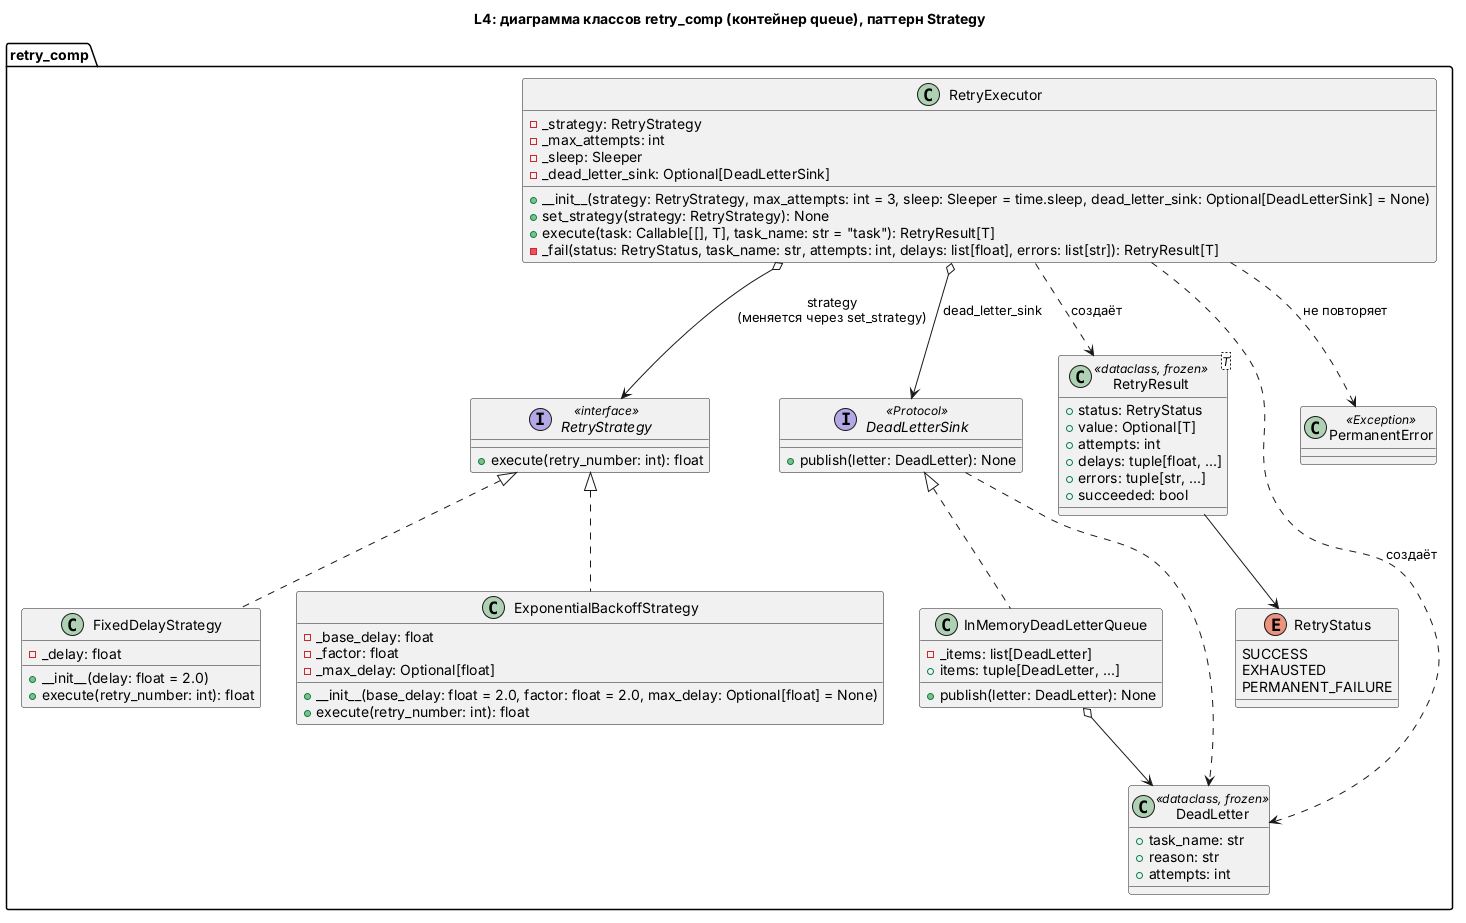

The diagram above was rendered by PlantUML. Its source (embedded in the PNG):
@startuml retry-classes
title L4: диаграмма классов retry_comp (контейнер queue), паттерн Strategy

package "retry_comp" {

    interface RetryStrategy <<interface>> {
        +execute(retry_number: int): float
    }

    class FixedDelayStrategy {
        -_delay: float
        +__init__(delay: float = 2.0)
        +execute(retry_number: int): float
    }

    class ExponentialBackoffStrategy {
        -_base_delay: float
        -_factor: float
        -_max_delay: Optional[float]
        +__init__(base_delay: float = 2.0, factor: float = 2.0, max_delay: Optional[float] = None)
        +execute(retry_number: int): float
    }

    class RetryExecutor {
        -_strategy: RetryStrategy
        -_max_attempts: int
        -_sleep: Sleeper
        -_dead_letter_sink: Optional[DeadLetterSink]
        +__init__(strategy: RetryStrategy, max_attempts: int = 3, sleep: Sleeper = time.sleep, dead_letter_sink: Optional[DeadLetterSink] = None)
        +set_strategy(strategy: RetryStrategy): None
        +execute(task: Callable[[], T], task_name: str = "task"): RetryResult[T]
        -_fail(status: RetryStatus, task_name: str, attempts: int, delays: list[float], errors: list[str]): RetryResult[T]
    }

    interface DeadLetterSink <<Protocol>> {
        +publish(letter: DeadLetter): None
    }

    class InMemoryDeadLetterQueue {
        -_items: list[DeadLetter]
        +publish(letter: DeadLetter): None
        +items: tuple[DeadLetter, ...]
    }

    class RetryResult<T> <<dataclass, frozen>> {
        +status: RetryStatus
        +value: Optional[T]
        +attempts: int
        +delays: tuple[float, ...]
        +errors: tuple[str, ...]
        +succeeded: bool
    }

    enum RetryStatus {
        SUCCESS
        EXHAUSTED
        PERMANENT_FAILURE
    }

    class DeadLetter <<dataclass, frozen>> {
        +task_name: str
        +reason: str
        +attempts: int
    }

    class PermanentError <<Exception>>
}

RetryStrategy <|.. FixedDelayStrategy
RetryStrategy <|.. ExponentialBackoffStrategy
DeadLetterSink <|.. InMemoryDeadLetterQueue

RetryExecutor o--> RetryStrategy : strategy\n(меняется через set_strategy)
RetryExecutor o--> DeadLetterSink : dead_letter_sink
RetryExecutor ..> RetryResult : создаёт
RetryExecutor ..> DeadLetter : создаёт
RetryExecutor ..> PermanentError : не повторяет
RetryResult --> RetryStatus
DeadLetterSink ..> DeadLetter
InMemoryDeadLetterQueue o--> DeadLetter

@enduml